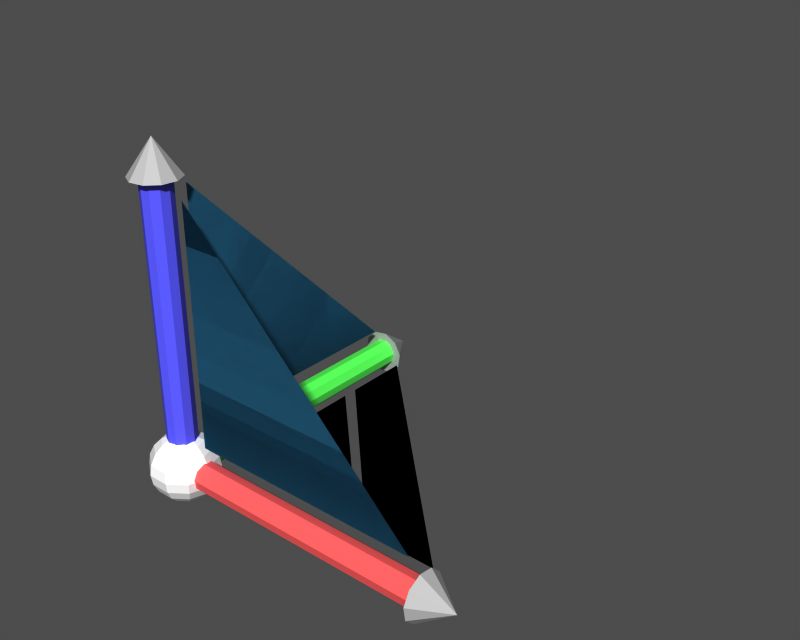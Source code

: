 # Source: widget.blend  (saved by Blender 2.27.0; exported with 4.5.12 LTS)
import bpy
from mathutils import Matrix  # noqa: F401  (used for matrix-valued properties, if any)

bpy.ops.wm.read_factory_settings(use_empty=True)
scene = bpy.context.scene
scene.name = '1'

# ---- collections
col_collection_1 = bpy.data.collections.new('Collection 1'); scene.collection.children.link(col_collection_1)

# ---- materials (node trees are filled in below, after node groups)
mat_material_007 = bpy.data.materials.new('Material.007')
mat_material_007.alpha_threshold = 0.0
mat_material_007.preview_render_type = 'FLAT'
mat_material_007.diffuse_color = (0.168, 0.424, 0.559, 1.0)
mat_material_007.roughness = 0.0
mat_material_007.line_color = (0.0, 0.0, 0.0, 0.446)
mat_material_005 = bpy.data.materials.new('Material.005')
mat_material_005.alpha_threshold = 0.0
mat_material_005.preview_render_type = 'FLAT'
mat_material_005.diffuse_color = (0.6647, 0.6646, 0.6646, 1.0)
mat_material_005.roughness = 0.0
mat_material_005.line_color = (0.0, 0.0, 0.0, 1.0)
mat_material_001 = bpy.data.materials.new('Material.001')
mat_material_001.alpha_threshold = 0.0
mat_material_001.preview_render_type = 'FLAT'
mat_material_001.diffuse_color = (0.3458, 1.0, 0.3458, 1.0)
mat_material_001.roughness = 0.0
mat_material_001.line_color = (0.0, 0.0, 0.0, 1.0)
mat_material = bpy.data.materials.new('Material')
mat_material.alpha_threshold = 0.0
mat_material.preview_render_type = 'FLAT'
mat_material.diffuse_color = (1.0, 0.3609, 0.3609, 1.0)
mat_material.roughness = 0.0
mat_material.line_color = (0.0, 0.0, 0.0, 1.0)
mat_material_003 = bpy.data.materials.new('Material.003')
mat_material_003.alpha_threshold = 0.0
mat_material_003.preview_render_type = 'FLAT'
mat_material_003.diffuse_color = (1.0, 1.0, 1.0, 1.0)
mat_material_003.roughness = 0.0
mat_material_003.line_color = (0.0, 0.0, 0.0, 1.0)
mat_material_002 = bpy.data.materials.new('Material.002')
mat_material_002.alpha_threshold = 0.0
mat_material_002.preview_render_type = 'FLAT'
mat_material_002.diffuse_color = (0.3458, 0.3458, 1.0, 1.0)
mat_material_002.roughness = 0.0
mat_material_002.line_color = (0.0, 0.0, 0.0, 1.0)

# ---- material node trees

# ---- meshes
me_translate_xz = bpy.data.meshes.new('translate_xz')
me_translate_xz.from_pydata([(26.0, 3.0, 1.435e-15), (3.0, 3.0, 0.0), (3.0, 26.0, 6.04e-07), (3.0, 26.0, 6.04e-07), (3.0, 3.0, 0.0), (26.0, 3.0, 1.435e-15)], [], [(0, 2, 1), (5, 4, 3)])
me_translate_xz.materials.append(mat_material_007)
me_translate_xz.use_remesh_preserve_volume = False
me_translate_xz.use_remesh_preserve_attributes = False
me_translate_xz.use_mirror_vertex_groups = False
me_translate_xz.update()
me_translate_yz = bpy.data.meshes.new('translate_yz')
me_translate_yz.from_pydata([(26.0, 3.0, 1.435e-15), (3.0, 3.0, 0.0), (3.0, 26.0, 6.04e-07), (3.0, 26.0, 6.04e-07), (3.0, 3.0, 0.0), (26.0, 3.0, 1.435e-15)], [], [(0, 2, 1), (5, 4, 3)])
me_translate_yz.materials.append(mat_material_007)
me_translate_yz.use_remesh_preserve_volume = False
me_translate_yz.use_remesh_preserve_attributes = False
me_translate_yz.use_mirror_vertex_groups = False
me_translate_yz.update()
me_walk = bpy.data.meshes.new('walk')
me_walk.from_pydata([(26.0, 3.0, 0.0), (19.0, 3.0, 0.0), (3.0, 26.0, 0.0), (3.0, 19.5, 0.0), (3.0, 19.5, 0.0), (3.0, 26.0, 0.0), (19.0, 3.0, 0.0), (26.0, 3.0, 0.0)], [], [(0, 2, 3), (1, 0, 3), (7, 4, 5), (6, 4, 7)])
me_walk.materials.append(mat_material_007)
me_walk.use_remesh_preserve_volume = False
me_walk.use_remesh_preserve_attributes = False
me_walk.use_mirror_vertex_groups = False
me_walk.update()
me_translate_xy = bpy.data.meshes.new('translate_xy')
me_translate_xy.from_pydata([(18.0, 3.0, 0.0), (3.0, 3.0, 0.0), (3.0, 18.0, 0.0), (3.0, 18.0, 0.0), (3.0, 3.0, 0.0), (18.0, 3.0, 0.0)], [], [(0, 2, 1), (5, 4, 3)])
me_translate_xy.materials.append(mat_material_007)
me_translate_xy.use_remesh_preserve_volume = False
me_translate_xy.use_remesh_preserve_attributes = False
me_translate_xy.use_mirror_vertex_groups = False
me_translate_xy.update()
me_translate_y = bpy.data.meshes.new('translate_y')
me_translate_y.from_pydata([(2.5, 2.5, -2.5), (3.492, 0.5531, -2.5), (3.15, -1.605, -2.5), (1.605, -3.15, -2.5), (-0.5531, -3.492, -2.5), (-2.5, -2.5, -2.5), (-3.492, -0.5531, -2.5), (-3.15, 1.605, -2.5), (-1.605, 3.15, -2.5), (0.5531, 3.492, -2.5), (0.0, 8.941e-08, 2.5), (0.0, 8.941e-08, -2.5)], [], [(1, 0, 10), (10, 2, 1), (10, 3, 2), (10, 4, 3), (10, 5, 4), (10, 6, 5), (10, 7, 6), (10, 8, 7), (10, 9, 8), (10, 0, 9), (11, 0, 1), (11, 1, 2), (11, 2, 3), (11, 3, 4), (11, 4, 5), (11, 5, 6), (11, 6, 7), (11, 7, 8), (11, 8, 9), (9, 0, 11)])
me_translate_y.materials.append(mat_material_005)
me_translate_y.use_remesh_preserve_volume = False
me_translate_y.use_remesh_preserve_attributes = False
me_translate_y.use_mirror_vertex_groups = False
me_translate_y.update()
me_rotate_y = bpy.data.meshes.new('rotate_y')
me_rotate_y.from_pydata([(1.0, 1.0, -0.08946), (1.397, 0.2212, -0.08946), (1.26, -0.642, -0.08946), (0.642, -1.26, -0.08946), (-0.2212, -1.397, -0.08946), (-1.0, -1.0, -0.08946), (-1.397, -0.2212, -0.08946), (-1.26, 0.642, -0.08946), (-0.642, 1.26, -0.08946), (0.2212, 1.397, -0.08946), (1.0, 1.0, 28.09), (1.397, 0.2212, 28.09), (1.26, -0.642, 28.09), (0.642, -1.26, 28.09), (-0.2212, -1.397, 28.09), (-1.0, -1.0, 28.09), (-1.397, -0.2212, 28.09), (-1.26, 0.642, 28.09), (-0.642, 1.26, 28.09), (0.2212, 1.397, 28.09), (0.0, 0.0, -0.08946), (0.0, 0.0, 28.09)], [], [(20, 0, 1), (21, 11, 10), (20, 1, 2), (21, 12, 11), (20, 2, 3), (21, 13, 12), (20, 3, 4), (21, 14, 13), (20, 4, 5), (21, 15, 14), (20, 5, 6), (21, 16, 15), (20, 6, 7), (21, 17, 16), (20, 7, 8), (21, 18, 17), (20, 8, 9), (21, 19, 18), (9, 0, 20), (21, 10, 19), (0, 10, 11, 1), (1, 11, 12, 2), (2, 12, 13, 3), (3, 13, 14, 4), (4, 14, 15, 5), (5, 15, 16, 6), (6, 16, 17, 7), (7, 17, 18, 8), (8, 18, 19, 9), (10, 0, 9, 19)])
me_rotate_y.materials.append(mat_material_001)
me_rotate_y.use_remesh_preserve_volume = False
me_rotate_y.use_remesh_preserve_attributes = False
me_rotate_y.use_mirror_vertex_groups = False
me_rotate_y.update()
me_rotate_x = bpy.data.meshes.new('rotate_x')
me_rotate_x.from_pydata([(1.0, 1.0, -0.08946), (1.397, 0.2212, -0.08946), (1.26, -0.642, -0.08946), (0.642, -1.26, -0.08946), (-0.2212, -1.397, -0.08946), (-1.0, -1.0, -0.08946), (-1.397, -0.2212, -0.08946), (-1.26, 0.642, -0.08946), (-0.642, 1.26, -0.08946), (0.2212, 1.397, -0.08946), (1.0, 1.0, 28.09), (1.397, 0.2212, 28.09), (1.26, -0.642, 28.09), (0.642, -1.26, 28.09), (-0.2212, -1.397, 28.09), (-1.0, -1.0, 28.09), (-1.397, -0.2212, 28.09), (-1.26, 0.642, 28.09), (-0.642, 1.26, 28.09), (0.2212, 1.397, 28.09), (0.0, 0.0, -0.08946), (0.0, 0.0, 28.09)], [], [(20, 0, 1), (21, 11, 10), (20, 1, 2), (21, 12, 11), (20, 2, 3), (21, 13, 12), (20, 3, 4), (21, 14, 13), (20, 4, 5), (21, 15, 14), (20, 5, 6), (21, 16, 15), (20, 6, 7), (21, 17, 16), (20, 7, 8), (21, 18, 17), (20, 8, 9), (21, 19, 18), (9, 0, 20), (21, 10, 19), (0, 10, 11, 1), (1, 11, 12, 2), (2, 12, 13, 3), (3, 13, 14, 4), (4, 14, 15, 5), (5, 15, 16, 6), (6, 16, 17, 7), (7, 17, 18, 8), (8, 18, 19, 9), (10, 0, 9, 19)])
me_rotate_x.materials.append(mat_material)
me_rotate_x.use_remesh_preserve_volume = False
me_rotate_x.use_remesh_preserve_attributes = False
me_rotate_x.use_mirror_vertex_groups = False
me_rotate_x.update()
me_translate_x = bpy.data.meshes.new('translate_x')
me_translate_x.from_pydata([(2.5, 2.5, -2.5), (3.492, 0.5531, -2.5), (3.15, -1.605, -2.5), (1.605, -3.15, -2.5), (-0.5531, -3.492, -2.5), (-2.5, -2.5, -2.5), (-3.492, -0.5531, -2.5), (-3.15, 1.605, -2.5), (-1.605, 3.15, -2.5), (0.5531, 3.492, -2.5), (0.0, 8.941e-08, 2.5), (0.0, 8.941e-08, -2.5)], [], [(1, 0, 10), (10, 2, 1), (10, 3, 2), (10, 4, 3), (10, 5, 4), (10, 6, 5), (10, 7, 6), (10, 8, 7), (10, 9, 8), (10, 0, 9), (11, 0, 1), (11, 1, 2), (11, 2, 3), (11, 3, 4), (11, 4, 5), (11, 5, 6), (11, 6, 7), (11, 7, 8), (11, 8, 9), (9, 0, 11)])
me_translate_x.materials.append(mat_material_005)
me_translate_x.use_remesh_preserve_volume = False
me_translate_x.use_remesh_preserve_attributes = False
me_translate_x.use_mirror_vertex_groups = False
me_translate_x.update()
me_center = bpy.data.meshes.new('center')
me_center.from_pydata([(4.801e-07, 3.326, -2.29e-07), (1.028, 3.163, -2.413e-07), (2.691, 1.955, -3.325e-07), (3.163, 1.028, -4.025e-07), (3.326, -1.454e-07, -4.801e-07), (2.691, -1.955, -6.277e-07), (1.955, -2.691, -6.833e-07), (1.028, -3.163, -7.189e-07), (0.8315, -3.163, -0.6041), (1.582, -2.691, -1.149), (2.177, -1.955, -1.582), (2.559, -1.028, -1.859), (2.691, 2.887e-15, -1.955), (2.559, 1.028, -1.859), (2.177, 1.955, -1.582), (1.582, 2.691, -1.149), (0.8315, 3.163, -0.6041), (0.3176, 3.163, -0.9774), (0.6041, 2.691, -1.859), (0.8315, 1.955, -2.559), (0.9774, 1.028, -3.008), (1.028, 4.671e-15, -3.163), (0.9774, -1.028, -3.008), (0.8315, -1.955, -2.559), (0.6041, -2.691, -1.859), (0.3176, -3.163, -0.9774), (-0.3176, -3.163, -0.9774), (-0.6041, -2.691, -1.859), (-0.8315, -1.955, -2.559), (-0.9774, -1.028, -3.008), (-1.028, 4.671e-15, -3.163), (-0.9774, 1.028, -3.008), (-0.8315, 1.955, -2.559), (-0.6041, 2.691, -1.859), (-0.3176, 3.163, -0.9774), (-0.8315, 3.163, -0.6041), (-1.582, 2.691, -1.149), (-2.177, 1.955, -1.582), (-2.559, 1.028, -1.859), (-2.691, 2.887e-15, -1.955), (-2.559, -1.028, -1.859), (-2.177, -1.955, -1.582), (-1.582, -2.691, -1.149), (-0.8315, -3.163, -0.6041), (-1.028, -3.163, -5.279e-07), (-1.955, -2.691, -3.053e-07), (-2.691, -1.955, -1.535e-07), (-3.163, -1.028, 4.641e-08), (-3.326, -2.803e-07, -2.645e-08), (-3.163, 1.028, 7.604e-08), (-2.691, 1.955, 1.297e-07), (-1.955, 2.691, 2.474e-08), (-1.028, 3.163, -5.037e-08), (-0.8315, 3.163, 0.6041), (-1.582, 2.691, 1.149), (-2.177, 1.955, 1.582), (-2.559, 1.028, 1.859), (-2.691, -5.607e-07, 1.955), (-2.559, -1.028, 1.859), (-2.177, -1.955, 1.582), (-1.582, -2.691, 1.149), (-0.8315, -3.163, 0.6041), (-0.3176, -3.163, 0.9774), (-0.6041, -2.691, 1.859), (-0.8315, -1.955, 2.559), (-0.9774, -1.028, 3.008), (-1.028, -5.607e-07, 3.163), (-0.9774, 1.028, 3.008), (-0.8315, 1.955, 2.559), (-0.6041, 2.691, 1.859), (-0.3176, 3.163, 0.9774), (0.3176, 3.163, 0.9774), (0.6041, 2.691, 1.859), (0.8315, 1.955, 2.559), (0.9774, 1.028, 3.008), (1.028, -5.607e-07, 3.163), (0.9774, -1.028, 3.008), (0.8315, -1.955, 2.559), (0.6041, -2.691, 1.859), (0.3176, -3.163, 0.9774), (1.452e-07, -3.326, -1.762e-06), (0.8315, -3.163, 0.6041), (1.582, -2.691, 1.149), (2.177, -1.955, 1.582), (2.559, -1.028, 1.859), (2.691, -5.607e-07, 1.955), (2.559, 1.028, 1.859), (2.177, 1.955, 1.582), (1.582, 2.691, 1.149), (0.8315, 3.163, 0.6041), (1.955, 2.691, -9.751e-07), (3.163, -1.028, -1.918e-06)], [], [(80, 8, 7), (7, 8, 9, 6), (6, 9, 10, 5), (5, 10, 11, 91), (91, 11, 12, 4), (4, 12, 13, 3), (3, 13, 14, 2), (2, 14, 15, 90), (90, 15, 16, 1), (16, 0, 1), (17, 0, 16), (15, 18, 17, 16), (14, 19, 18, 15), (13, 20, 19, 14), (12, 21, 20, 13), (11, 22, 21, 12), (10, 23, 22, 11), (9, 24, 23, 10), (8, 25, 24, 9), (80, 25, 8), (80, 26, 25), (25, 26, 27, 24), (24, 27, 28, 23), (23, 28, 29, 22), (22, 29, 30, 21), (21, 30, 31, 20), (20, 31, 32, 19), (19, 32, 33, 18), (18, 33, 34, 17), (34, 0, 17), (35, 0, 34), (33, 36, 35, 34), (32, 37, 36, 33), (31, 38, 37, 32), (30, 39, 38, 31), (29, 40, 39, 30), (28, 41, 40, 29), (27, 42, 41, 28), (26, 43, 42, 27), (80, 43, 26), (80, 44, 43), (43, 44, 45, 42), (42, 45, 46, 41), (41, 46, 47, 40), (40, 47, 48, 39), (39, 48, 49, 38), (38, 49, 50, 37), (37, 50, 51, 36), (36, 51, 52, 35), (52, 0, 35), (53, 0, 52), (51, 54, 53, 52), (50, 55, 54, 51), (49, 56, 55, 50), (48, 57, 56, 49), (47, 58, 57, 48), (46, 59, 58, 47), (45, 60, 59, 46), (44, 61, 60, 45), (80, 61, 44), (80, 62, 61), (61, 62, 63, 60), (60, 63, 64, 59), (59, 64, 65, 58), (58, 65, 66, 57), (57, 66, 67, 56), (56, 67, 68, 55), (55, 68, 69, 54), (54, 69, 70, 53), (70, 0, 53), (71, 0, 70), (69, 72, 71, 70), (68, 73, 72, 69), (67, 74, 73, 68), (66, 75, 74, 67), (65, 76, 75, 66), (64, 77, 76, 65), (63, 78, 77, 64), (62, 79, 78, 63), (80, 79, 62), (80, 81, 79), (79, 81, 82, 78), (78, 82, 83, 77), (77, 83, 84, 76), (76, 84, 85, 75), (75, 85, 86, 74), (74, 86, 87, 73), (73, 87, 88, 72), (72, 88, 89, 71), (89, 0, 71), (1, 0, 89), (88, 90, 1, 89), (87, 2, 90, 88), (86, 3, 2, 87), (85, 4, 3, 86), (84, 91, 4, 85), (83, 5, 91, 84), (82, 6, 5, 83), (81, 7, 6, 82), (80, 7, 81)])
me_center.materials.append(mat_material_003)
me_center.use_remesh_preserve_volume = False
me_center.use_remesh_preserve_attributes = False
me_center.use_mirror_vertex_groups = False
me_center.update()
me_translate_z = bpy.data.meshes.new('translate_z')
me_translate_z.from_pydata([(2.5, 2.5, -2.5), (3.492, 0.5531, -2.5), (3.15, -1.605, -2.5), (1.605, -3.15, -2.5), (-0.5531, -3.492, -2.5), (-2.5, -2.5, -2.5), (-3.492, -0.5531, -2.5), (-3.15, 1.605, -2.5), (-1.605, 3.15, -2.5), (0.5531, 3.492, -2.5), (0.0, 8.941e-08, 2.5), (0.0, 8.941e-08, -2.5)], [], [(1, 0, 10), (10, 2, 1), (10, 3, 2), (10, 4, 3), (10, 5, 4), (10, 6, 5), (10, 7, 6), (10, 8, 7), (10, 9, 8), (10, 0, 9), (11, 0, 1), (11, 1, 2), (11, 2, 3), (11, 3, 4), (11, 4, 5), (11, 5, 6), (11, 6, 7), (11, 7, 8), (11, 8, 9), (9, 0, 11)])
me_translate_z.materials.append(mat_material_005)
me_translate_z.use_remesh_preserve_volume = False
me_translate_z.use_remesh_preserve_attributes = False
me_translate_z.use_mirror_vertex_groups = False
me_translate_z.update()
me_rotate_z = bpy.data.meshes.new('rotate_z')
me_rotate_z.from_pydata([(1.0, 1.0, -0.08946), (1.397, 0.2212, -0.08946), (1.26, -0.642, -0.08946), (0.642, -1.26, -0.08946), (-0.2212, -1.397, -0.08946), (-1.0, -1.0, -0.08946), (-1.397, -0.2212, -0.08946), (-1.26, 0.642, -0.08946), (-0.642, 1.26, -0.08946), (0.2212, 1.397, -0.08946), (1.0, 1.0, 28.09), (1.397, 0.2212, 28.09), (1.26, -0.642, 28.09), (0.642, -1.26, 28.09), (-0.2212, -1.397, 28.09), (-1.0, -1.0, 28.09), (-1.397, -0.2212, 28.09), (-1.26, 0.642, 28.09), (-0.642, 1.26, 28.09), (0.2212, 1.397, 28.09), (0.0, 0.0, -0.08946), (0.0, 0.0, 28.09)], [], [(20, 0, 1), (21, 11, 10), (20, 1, 2), (21, 12, 11), (20, 2, 3), (21, 13, 12), (20, 3, 4), (21, 14, 13), (20, 4, 5), (21, 15, 14), (20, 5, 6), (21, 16, 15), (20, 6, 7), (21, 17, 16), (20, 7, 8), (21, 18, 17), (20, 8, 9), (21, 19, 18), (9, 0, 20), (21, 10, 19), (0, 10, 11, 1), (1, 11, 12, 2), (2, 12, 13, 3), (3, 13, 14, 4), (4, 14, 15, 5), (5, 15, 16, 6), (6, 16, 17, 7), (7, 17, 18, 8), (8, 18, 19, 9), (10, 0, 9, 19)])
me_rotate_z.materials.append(mat_material_002)
me_rotate_z.use_remesh_preserve_volume = False
me_rotate_z.use_remesh_preserve_attributes = False
me_rotate_z.use_mirror_vertex_groups = False
me_rotate_z.update()

# ---- objects
ob_translate_xz = bpy.data.objects.new('translate_xz', me_translate_xz)
ob_translate_yz = bpy.data.objects.new('translate_yz', me_translate_yz)
ob_walk = bpy.data.objects.new('walk', me_walk)
ob_translate_xy = bpy.data.objects.new('translate_xy', me_translate_xy)
ob_translate_y = bpy.data.objects.new('translate_y', me_translate_y)
ob_rotate_y = bpy.data.objects.new('rotate_y', me_rotate_y)
ob_rotate_x = bpy.data.objects.new('rotate_x', me_rotate_x)
ob_translate_x = bpy.data.objects.new('translate_x', me_translate_x)
ob_center = bpy.data.objects.new('center', me_center)
ob_translate_z = bpy.data.objects.new('translate_z', me_translate_z)
ob_rotate_z = bpy.data.objects.new('rotate_z', me_rotate_z)

# ---- transforms, parenting, visibility, modifiers, constraints
ob_translate_xz.location = (0.0, 0.0, 0.0)
ob_translate_xz.rotation_euler = (1.571, 1.794e-16, -3.304e-38)
ob_translate_xz.lock_rotations_4d = False
ob_translate_xz.empty_display_type = 'ARROWS'
ob_translate_xz.color = (0.0, 0.0, 0.0, 1.0)
ob_translate_xz.lineart.crease_threshold = 0.0
ob_translate_yz.location = (0.0, 0.0, 0.0)
ob_translate_yz.rotation_euler = (1.571, 1.794e-16, 1.571)
ob_translate_yz.lock_rotations_4d = False
ob_translate_yz.empty_display_type = 'ARROWS'
ob_translate_yz.color = (0.0, 0.0, 0.0, 1.0)
ob_translate_yz.lineart.crease_threshold = 0.0
ob_walk.location = (0.0, 0.0, 0.0)
ob_walk.lock_rotations_4d = False
ob_walk.empty_display_type = 'ARROWS'
ob_walk.color = (0.0, 0.0, 0.0, 1.0)
ob_walk.lineart.crease_threshold = 0.0
ob_translate_xy.location = (0.0, 0.0, 0.0)
ob_translate_xy.lock_rotations_4d = False
ob_translate_xy.empty_display_type = 'ARROWS'
ob_translate_xy.color = (0.0, 0.0, 0.0, 1.0)
ob_translate_xy.lineart.crease_threshold = 0.0
ob_translate_y.location = (5.841e-06, 29.0, 1.137e-12)
ob_translate_y.rotation_euler = (-1.571, 1.571, 0.0)
ob_translate_y.scale = (0.6583, 0.6583, 0.6583)
ob_translate_y.lock_rotations_4d = False
ob_translate_y.empty_display_type = 'ARROWS'
ob_translate_y.color = (0.0, 0.0, 0.0, 1.0)
ob_translate_y.lineart.crease_threshold = 0.0
ob_rotate_y.location = (0.0, 0.0, 0.0)
ob_rotate_y.rotation_euler = (-1.571, 1.571, 0.0)
ob_rotate_y.lock_rotations_4d = False
ob_rotate_y.empty_display_type = 'ARROWS'
ob_rotate_y.color = (0.0, 0.0, 0.0, 1.0)
ob_rotate_y.lineart.crease_threshold = 0.0
ob_rotate_x.location = (0.0, 0.0, 0.0)
ob_rotate_x.rotation_euler = (1.217e-07, 1.571, 0.0)
ob_rotate_x.lock_rotations_4d = False
ob_rotate_x.empty_display_type = 'ARROWS'
ob_rotate_x.color = (0.0, 0.0, 0.0, 1.0)
ob_rotate_x.lineart.crease_threshold = 0.0
ob_translate_x.location = (29.0, -3.65e-06, 5.841e-06)
ob_translate_x.rotation_euler = (1.217e-07, 1.571, 0.0)
ob_translate_x.scale = (0.66, 0.66, 0.66)
ob_translate_x.lock_rotations_4d = False
ob_translate_x.empty_display_type = 'ARROWS'
ob_translate_x.color = (0.0, 0.0, 0.0, 1.0)
ob_translate_x.lineart.crease_threshold = 0.0
ob_center.location = (-2.384e-07, -2.384e-07, 1.8e-14)
ob_center.rotation_euler = (1.571, -0.0, -0.0)
ob_center.lock_rotations_4d = False
ob_center.empty_display_type = 'ARROWS'
ob_center.color = (0.0, 0.0, 0.0, 1.0)
ob_center.lineart.crease_threshold = 0.0
ob_translate_z.location = (0.0, 0.0, 29.0)
ob_translate_z.scale = (0.66, 0.66, 0.66)
ob_translate_z.lock_rotations_4d = False
ob_translate_z.empty_display_type = 'ARROWS'
ob_translate_z.color = (0.0, 0.0, 0.0, 1.0)
ob_translate_z.lineart.crease_threshold = 0.0
ob_rotate_z.location = (0.0, 0.0, 0.0)
ob_rotate_z.lock_rotations_4d = False
ob_rotate_z.empty_display_type = 'ARROWS'
ob_rotate_z.color = (0.0, 0.0, 0.0, 1.0)
ob_rotate_z.lineart.crease_threshold = 0.0

# ---- collection membership
col_collection_1.objects.link(ob_translate_xz)
col_collection_1.objects.link(ob_translate_yz)
col_collection_1.objects.link(ob_walk)
col_collection_1.objects.link(ob_translate_xy)
col_collection_1.objects.link(ob_translate_y)
col_collection_1.objects.link(ob_rotate_y)
col_collection_1.objects.link(ob_rotate_x)
col_collection_1.objects.link(ob_translate_x)
col_collection_1.objects.link(ob_center)
col_collection_1.objects.link(ob_translate_z)
col_collection_1.objects.link(ob_rotate_z)

# ---- scene / render settings (as saved in the file)
scene.frame_start = 1; scene.frame_end = 250; scene.frame_set(1)
scene.render.engine = 'BLENDER_EEVEE_NEXT'
scene.render.image_settings.file_format = 'TARGA'
scene.render.image_settings.color_mode = 'RGB'
scene.render.image_settings.quality = 95
scene.render.image_settings.compression = 95
scene.render.resolution_x = 320
scene.render.resolution_y = 256
scene.render.fps = 25
scene.render.dither_intensity = 0.0
scene.render.use_compositing = False
scene.render.use_sequencer = False
scene.render.use_file_extension = False
scene.render.bake_bias = 0.0
scene.render.use_stamp_time = False
scene.render.use_stamp_date = False
scene.render.use_stamp_frame = False
scene.render.use_stamp_camera = False
scene.render.use_stamp_scene = False
scene.render.use_stamp_filename = False
scene.render.use_stamp_render_time = False
scene.render.stamp_font_size = 0
scene.cycles.use_denoising = False
scene.cycles.samples = 10
scene.cycles.sampling_pattern = 'TABULATED_SOBOL'
scene.cycles.light_sampling_threshold = 0.0
scene.cycles.use_adaptive_sampling = False
scene.cycles.use_light_tree = False
scene.cycles.blur_glossy = 0.0
scene.cycles.volume_bounces = 1
scene.cycles.pixel_filter_type = 'GAUSSIAN'
scene.cycles.sample_clamp_indirect = 0.0
scene.view_settings.view_transform = 'Raw'
bpy.context.view_layer.update()

# ---- added for rendering (the .blend has no active camera and no usable light): camera, sun + grey world if the file has none
cam_auto = bpy.data.cameras.new('AutoCamera')
cam_auto.lens = 50.0
cam_auto.sensor_width = 36.0
cam_auto.clip_end = 1000.0
ob_auto_camera = bpy.data.objects.new('AutoCamera', cam_auto)
scene.collection.objects.link(ob_auto_camera)
ob_auto_camera.location = (68.0205, -51.4887, 57.1488)
ob_auto_camera.rotation_euler = (1.09748, -7.21219e-08, 0.694738)
scene.camera = ob_auto_camera
light_auto_sun = bpy.data.lights.new('AutoSun', 'SUN')
light_auto_sun.energy = 3.0
light_auto_sun.angle = 0.0523599
ob_auto_sun = bpy.data.objects.new('AutoSun', light_auto_sun)
scene.collection.objects.link(ob_auto_sun)
ob_auto_sun.rotation_euler = (0.872665, 0.174533, 0.523599)
if scene.world is None:
    world_auto = bpy.data.worlds.new('AutoWorld')
    world_auto.color = (0.3, 0.3, 0.3)
    scene.world = world_auto
bpy.context.view_layer.update()
